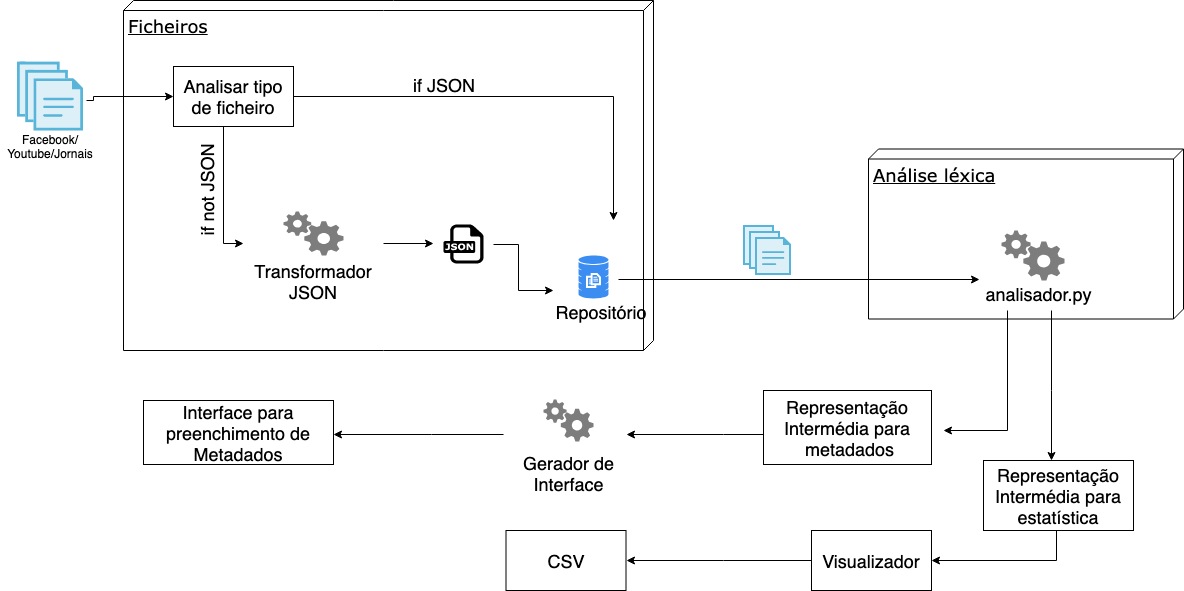

The diagram above was exported from draw.io. Its source (the exported page's mxGraphModel, read from the mxfile embedded in the PNG):
<mxGraphModel dx="998" dy="499" grid="1" gridSize="10" guides="1" tooltips="1" connect="1" arrows="1" fold="1" page="1" pageScale="1" pageWidth="1100" pageHeight="850" background="#ffffff" math="0" shadow="0">
  <root>
    <mxCell id="0" />
    <mxCell id="1" parent="0" />
    <mxCell id="KeSghfLDHWKvoD-GT7WO-26" style="edgeStyle=orthogonalEdgeStyle;rounded=0;orthogonalLoop=1;jettySize=auto;html=1;entryX=0.169;entryY=0.362;entryDx=0;entryDy=0;entryPerimeter=0;" parent="1" source="KeSghfLDHWKvoD-GT7WO-22" target="KeSghfLDHWKvoD-GT7WO-23" edge="1">
      <mxGeometry relative="1" as="geometry" />
    </mxCell>
    <mxCell id="39150e848f15840c-1" value="&lt;font style=&quot;font-size: 18px&quot;&gt;Ficheiros&lt;br&gt;&lt;/font&gt;&lt;br&gt;" style="verticalAlign=top;align=left;spacingTop=8;spacingLeft=2;spacingRight=12;shape=cube;size=10;direction=south;fontStyle=4;html=1;rounded=0;shadow=0;comic=0;labelBackgroundColor=none;strokeColor=#000000;strokeWidth=1;fillColor=#ffffff;fontFamily=Verdana;fontSize=12;fontColor=#000000;" parent="1" vertex="1">
      <mxGeometry x="140" y="20" width="530" height="350" as="geometry" />
    </mxCell>
    <mxCell id="KeSghfLDHWKvoD-GT7WO-2" value="" style="aspect=fixed;html=1;perimeter=none;align=center;shadow=0;dashed=0;image;fontSize=12;image=img/lib/mscae/Files.svg;" parent="1" vertex="1">
      <mxGeometry x="34" y="81" width="66" height="70" as="geometry" />
    </mxCell>
    <mxCell id="KeSghfLDHWKvoD-GT7WO-4" value="" style="edgeStyle=orthogonalEdgeStyle;rounded=0;orthogonalLoop=1;jettySize=auto;html=1;exitX=1.041;exitY=0.555;exitDx=0;exitDy=0;exitPerimeter=0;entryX=0;entryY=0.5;entryDx=0;entryDy=0;" parent="1" source="KeSghfLDHWKvoD-GT7WO-2" target="KeSghfLDHWKvoD-GT7WO-7" edge="1">
      <mxGeometry relative="1" as="geometry">
        <Array as="points">
          <mxPoint x="110" y="120" />
          <mxPoint x="110" y="116" />
        </Array>
      </mxGeometry>
    </mxCell>
    <mxCell id="KeSghfLDHWKvoD-GT7WO-3" value="Facebook/&lt;br&gt;Youtube/Jornais" style="text;html=1;strokeColor=none;fillColor=none;align=center;verticalAlign=middle;whiteSpace=wrap;rounded=0;" parent="1" vertex="1">
      <mxGeometry x="17" y="151" width="100" height="29" as="geometry" />
    </mxCell>
    <mxCell id="KeSghfLDHWKvoD-GT7WO-5" value="" style="html=1;aspect=fixed;strokeColor=none;shadow=0;align=center;verticalAlign=top;fillColor=#3B8DF1;shape=mxgraph.gcp2.database_3" parent="1" vertex="1">
      <mxGeometry x="1010" y="268.5" width="30" height="43" as="geometry" />
    </mxCell>
    <mxCell id="KeSghfLDHWKvoD-GT7WO-6" value="&lt;font style=&quot;font-size: 18px&quot;&gt;Repositório&lt;br&gt;&lt;/font&gt;&lt;br&gt;" style="text;html=1;strokeColor=none;fillColor=none;align=center;verticalAlign=middle;whiteSpace=wrap;rounded=0;" parent="1" vertex="1">
      <mxGeometry x="600" y="320" width="35" height="37" as="geometry" />
    </mxCell>
    <mxCell id="KeSghfLDHWKvoD-GT7WO-7" value="&lt;font style=&quot;font-size: 18px&quot;&gt;Analisar tipo de ficheiro&lt;/font&gt;&lt;br&gt;" style="rounded=0;whiteSpace=wrap;html=1;" parent="1" vertex="1">
      <mxGeometry x="190" y="86" width="120" height="60" as="geometry" />
    </mxCell>
    <mxCell id="KeSghfLDHWKvoD-GT7WO-8" value="" style="edgeStyle=orthogonalEdgeStyle;rounded=0;orthogonalLoop=1;jettySize=auto;html=1;exitX=1;exitY=0.5;exitDx=0;exitDy=0;" parent="1" source="KeSghfLDHWKvoD-GT7WO-7" edge="1">
      <mxGeometry relative="1" as="geometry">
        <mxPoint x="112.71428571428578" y="129.8571428571429" as="sourcePoint" />
        <mxPoint x="630" y="240" as="targetPoint" />
        <Array as="points">
          <mxPoint x="630" y="116" />
        </Array>
      </mxGeometry>
    </mxCell>
    <mxCell id="KeSghfLDHWKvoD-GT7WO-9" value="&lt;font style=&quot;font-size: 18px&quot;&gt;if JSON&lt;br&gt;&lt;/font&gt;&lt;br&gt;" style="text;html=1;strokeColor=none;fillColor=none;align=center;verticalAlign=middle;whiteSpace=wrap;rounded=0;" parent="1" vertex="1">
      <mxGeometry x="380" y="86" width="160" height="50" as="geometry" />
    </mxCell>
    <mxCell id="KeSghfLDHWKvoD-GT7WO-24" style="edgeStyle=orthogonalEdgeStyle;rounded=0;orthogonalLoop=1;jettySize=auto;html=1;exitX=1;exitY=0.5;exitDx=0;exitDy=0;" parent="1" edge="1">
      <mxGeometry relative="1" as="geometry">
        <mxPoint x="450" y="263" as="targetPoint" />
        <mxPoint x="400" y="263" as="sourcePoint" />
      </mxGeometry>
    </mxCell>
    <mxCell id="KeSghfLDHWKvoD-GT7WO-12" value="" style="edgeStyle=orthogonalEdgeStyle;rounded=0;orthogonalLoop=1;jettySize=auto;html=1;exitX=0.5;exitY=1;exitDx=0;exitDy=0;" parent="1" source="KeSghfLDHWKvoD-GT7WO-7" edge="1">
      <mxGeometry relative="1" as="geometry">
        <mxPoint x="112.71428571428578" y="129.8571428571429" as="sourcePoint" />
        <mxPoint x="260" y="263" as="targetPoint" />
        <Array as="points">
          <mxPoint x="240" y="146" />
          <mxPoint x="240" y="263" />
        </Array>
      </mxGeometry>
    </mxCell>
    <mxCell id="KeSghfLDHWKvoD-GT7WO-13" value="&lt;font style=&quot;font-size: 18px&quot;&gt;if not JSON&lt;br&gt;&lt;/font&gt;&lt;br&gt;" style="text;html=1;strokeColor=none;fillColor=none;align=center;verticalAlign=middle;whiteSpace=wrap;rounded=0;rotation=-90;" parent="1" vertex="1">
      <mxGeometry x="180" y="200" width="100" height="20" as="geometry" />
    </mxCell>
    <mxCell id="KeSghfLDHWKvoD-GT7WO-21" value="&lt;font style=&quot;font-size: 18px&quot;&gt;Análise léxica&lt;br&gt;&lt;/font&gt;&lt;br&gt;" style="verticalAlign=top;align=left;spacingTop=8;spacingLeft=2;spacingRight=12;shape=cube;size=10;direction=south;fontStyle=4;html=1;rounded=0;shadow=0;comic=0;labelBackgroundColor=none;strokeColor=#000000;strokeWidth=1;fillColor=#ffffff;fontFamily=Verdana;fontSize=12;fontColor=#000000;" parent="1" vertex="1">
      <mxGeometry x="885" y="168.5" width="315" height="170" as="geometry" />
    </mxCell>
    <mxCell id="KeSghfLDHWKvoD-GT7WO-22" value="" style="dashed=0;outlineConnect=0;html=1;align=center;labelPosition=center;verticalLabelPosition=bottom;verticalAlign=top;shape=mxgraph.weblogos.json" parent="1" vertex="1">
      <mxGeometry x="460" y="244" width="40" height="39" as="geometry" />
    </mxCell>
    <mxCell id="KeSghfLDHWKvoD-GT7WO-23" value="" style="html=1;aspect=fixed;strokeColor=none;shadow=0;align=center;verticalAlign=top;fillColor=#3B8DF1;shape=mxgraph.gcp2.database_3" parent="1" vertex="1">
      <mxGeometry x="595" y="275" width="30" height="43" as="geometry" />
    </mxCell>
    <mxCell id="KeSghfLDHWKvoD-GT7WO-25" style="edgeStyle=orthogonalEdgeStyle;rounded=0;orthogonalLoop=1;jettySize=auto;html=1;" parent="1" edge="1">
      <mxGeometry relative="1" as="geometry">
        <mxPoint x="510" y="264" as="sourcePoint" />
        <mxPoint x="570" y="310" as="targetPoint" />
        <Array as="points">
          <mxPoint x="535" y="264" />
          <mxPoint x="535" y="310" />
          <mxPoint x="570" y="310" />
        </Array>
      </mxGeometry>
    </mxCell>
    <mxCell id="KeSghfLDHWKvoD-GT7WO-28" value="&lt;font style=&quot;font-size: 18px&quot;&gt;analisador.py&lt;br&gt;&lt;/font&gt;&lt;br&gt;" style="text;html=1;strokeColor=none;fillColor=none;align=center;verticalAlign=middle;whiteSpace=wrap;rounded=0;" parent="1" vertex="1">
      <mxGeometry x="1018" y="300" width="75" height="40" as="geometry" />
    </mxCell>
    <mxCell id="KeSghfLDHWKvoD-GT7WO-31" style="edgeStyle=orthogonalEdgeStyle;rounded=0;orthogonalLoop=1;jettySize=auto;html=1;entryX=0;entryY=0.5;entryDx=0;entryDy=0;" parent="1" edge="1">
      <mxGeometry relative="1" as="geometry">
        <mxPoint x="634.5" y="299" as="sourcePoint" />
        <mxPoint x="995.5" y="299" as="targetPoint" />
        <Array as="points">
          <mxPoint x="634.5" y="299" />
        </Array>
      </mxGeometry>
    </mxCell>
    <mxCell id="KeSghfLDHWKvoD-GT7WO-33" value="" style="aspect=fixed;html=1;perimeter=none;align=center;shadow=0;dashed=0;image;fontSize=12;image=img/lib/mscae/Files.svg;" parent="1" vertex="1">
      <mxGeometry x="760" y="245" width="48" height="50" as="geometry" />
    </mxCell>
    <mxCell id="KeSghfLDHWKvoD-GT7WO-34" style="edgeStyle=orthogonalEdgeStyle;rounded=0;orthogonalLoop=1;jettySize=auto;html=1;" parent="1" edge="1">
      <mxGeometry relative="1" as="geometry">
        <mxPoint x="1024" y="330" as="sourcePoint" />
        <mxPoint x="960" y="450" as="targetPoint" />
        <Array as="points">
          <mxPoint x="1024" y="450" />
        </Array>
      </mxGeometry>
    </mxCell>
    <mxCell id="KeSghfLDHWKvoD-GT7WO-35" style="edgeStyle=orthogonalEdgeStyle;rounded=0;orthogonalLoop=1;jettySize=auto;html=1;" parent="1" edge="1">
      <mxGeometry relative="1" as="geometry">
        <mxPoint x="1068" y="330" as="sourcePoint" />
        <mxPoint x="1068" y="480" as="targetPoint" />
        <Array as="points">
          <mxPoint x="1068" y="410" />
          <mxPoint x="1068" y="410" />
        </Array>
      </mxGeometry>
    </mxCell>
    <mxCell id="KeSghfLDHWKvoD-GT7WO-43" value="&lt;font style=&quot;font-size: 18px&quot;&gt;Representação Intermédia para estatística&lt;/font&gt;&lt;br&gt;" style="rounded=0;whiteSpace=wrap;html=1;" parent="1" vertex="1">
      <mxGeometry x="1000" y="480" width="150" height="70" as="geometry" />
    </mxCell>
    <mxCell id="KeSghfLDHWKvoD-GT7WO-44" value="&lt;font style=&quot;font-size: 18px&quot;&gt;Representação Intermédia para&lt;br&gt;&amp;nbsp;metadados&lt;/font&gt;" style="rounded=0;whiteSpace=wrap;html=1;" parent="1" vertex="1">
      <mxGeometry x="780" y="410" width="168" height="74" as="geometry" />
    </mxCell>
    <mxCell id="KeSghfLDHWKvoD-GT7WO-46" style="edgeStyle=orthogonalEdgeStyle;rounded=0;orthogonalLoop=1;jettySize=auto;html=1;exitX=0;exitY=0.5;exitDx=0;exitDy=0;entryX=1;entryY=0.5;entryDx=0;entryDy=0;" parent="1" source="KeSghfLDHWKvoD-GT7WO-44" edge="1">
      <mxGeometry relative="1" as="geometry">
        <mxPoint x="734.1428571428573" y="364.3571428571429" as="sourcePoint" />
        <mxPoint x="643" y="454" as="targetPoint" />
        <Array as="points">
          <mxPoint x="740" y="454" />
          <mxPoint x="740" y="454" />
        </Array>
      </mxGeometry>
    </mxCell>
    <mxCell id="KeSghfLDHWKvoD-GT7WO-47" value="&lt;font style=&quot;font-size: 18px&quot;&gt;Interface para preenchimento de Metadados&lt;/font&gt;&lt;br&gt;" style="rounded=0;whiteSpace=wrap;html=1;" parent="1" vertex="1">
      <mxGeometry x="160" y="420" width="190" height="64" as="geometry" />
    </mxCell>
    <mxCell id="KeSghfLDHWKvoD-GT7WO-48" style="edgeStyle=orthogonalEdgeStyle;rounded=0;orthogonalLoop=1;jettySize=auto;html=1;entryX=1;entryY=0.5;entryDx=0;entryDy=0;" parent="1" edge="1">
      <mxGeometry relative="1" as="geometry">
        <mxPoint x="520" y="454" as="sourcePoint" />
        <mxPoint x="350.2142857142858" y="454.1428571428571" as="targetPoint" />
        <Array as="points">
          <mxPoint x="447.5" y="454" />
          <mxPoint x="447.5" y="454" />
        </Array>
      </mxGeometry>
    </mxCell>
    <mxCell id="KeSghfLDHWKvoD-GT7WO-49" value="&lt;font style=&quot;font-size: 18px&quot;&gt;Visualizador&lt;/font&gt;&lt;br&gt;" style="rounded=0;whiteSpace=wrap;html=1;" parent="1" vertex="1">
      <mxGeometry x="828" y="550" width="120" height="60" as="geometry" />
    </mxCell>
    <mxCell id="KeSghfLDHWKvoD-GT7WO-50" style="edgeStyle=orthogonalEdgeStyle;rounded=0;orthogonalLoop=1;jettySize=auto;html=1;entryX=1;entryY=0.5;entryDx=0;entryDy=0;" parent="1" target="KeSghfLDHWKvoD-GT7WO-49" edge="1">
      <mxGeometry relative="1" as="geometry">
        <mxPoint x="1073" y="550" as="sourcePoint" />
        <mxPoint x="1007.8571428571429" y="649.8571428571429" as="targetPoint" />
        <Array as="points">
          <mxPoint x="1073" y="580" />
        </Array>
      </mxGeometry>
    </mxCell>
    <mxCell id="KeSghfLDHWKvoD-GT7WO-51" value="&lt;font style=&quot;font-size: 18px&quot;&gt;CSV&lt;/font&gt;&lt;br&gt;" style="rounded=0;whiteSpace=wrap;html=1;" parent="1" vertex="1">
      <mxGeometry x="522.5" y="550" width="120" height="60" as="geometry" />
    </mxCell>
    <mxCell id="KeSghfLDHWKvoD-GT7WO-52" style="edgeStyle=orthogonalEdgeStyle;rounded=0;orthogonalLoop=1;jettySize=auto;html=1;exitX=0;exitY=0.5;exitDx=0;exitDy=0;entryX=1;entryY=0.5;entryDx=0;entryDy=0;" parent="1" edge="1">
      <mxGeometry relative="1" as="geometry">
        <mxPoint x="828.4285714285716" y="580.1428571428571" as="sourcePoint" />
        <mxPoint x="642.7142857142858" y="580.1428571428571" as="targetPoint" />
        <Array as="points">
          <mxPoint x="740" y="580" />
          <mxPoint x="740" y="580" />
        </Array>
      </mxGeometry>
    </mxCell>
    <mxCell id="tA0eTXwa3Lh5g44ChUdp-1" value="" style="shadow=0;dashed=0;html=1;strokeColor=none;labelPosition=center;verticalLabelPosition=bottom;verticalAlign=top;align=center;shape=mxgraph.mscae.general_symbols.gears;fillColor=#7D7D7D;" vertex="1" parent="1">
      <mxGeometry x="560" y="419" width="50" height="42" as="geometry" />
    </mxCell>
    <mxCell id="tA0eTXwa3Lh5g44ChUdp-2" value="&lt;font style=&quot;font-size: 18px&quot;&gt;Gerador de Interface&lt;br&gt;&lt;/font&gt;&lt;br&gt;" style="text;html=1;strokeColor=none;fillColor=none;align=center;verticalAlign=middle;whiteSpace=wrap;rounded=0;" vertex="1" parent="1">
      <mxGeometry x="517.5" y="490" width="135" height="20" as="geometry" />
    </mxCell>
    <mxCell id="tA0eTXwa3Lh5g44ChUdp-3" value="" style="shadow=0;dashed=0;html=1;strokeColor=none;labelPosition=center;verticalLabelPosition=bottom;verticalAlign=top;align=center;shape=mxgraph.mscae.general_symbols.gears;fillColor=#7D7D7D;" vertex="1" parent="1">
      <mxGeometry x="1018" y="250" width="63" height="50" as="geometry" />
    </mxCell>
    <mxCell id="tA0eTXwa3Lh5g44ChUdp-4" value="" style="shadow=0;dashed=0;html=1;strokeColor=none;labelPosition=center;verticalLabelPosition=bottom;verticalAlign=top;align=center;shape=mxgraph.mscae.general_symbols.gears;fillColor=#7D7D7D;" vertex="1" parent="1">
      <mxGeometry x="300" y="231" width="60" height="44" as="geometry" />
    </mxCell>
    <mxCell id="tA0eTXwa3Lh5g44ChUdp-5" value="&lt;font style=&quot;font-size: 18px&quot;&gt;Transformador JSON&lt;br&gt;&lt;/font&gt;&lt;br&gt;" style="text;html=1;strokeColor=none;fillColor=none;align=center;verticalAlign=middle;whiteSpace=wrap;rounded=0;" vertex="1" parent="1">
      <mxGeometry x="280" y="290" width="100" height="35" as="geometry" />
    </mxCell>
  </root>
</mxGraphModel>